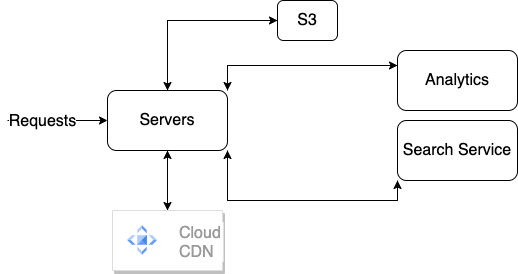

The diagram above was exported from draw.io. Its source (the exported page's mxGraphModel, read from the mxfile embedded in the PNG):
<mxGraphModel dx="946" dy="646" grid="1" gridSize="10" guides="1" tooltips="1" connect="1" arrows="1" fold="1" page="1" pageScale="1" pageWidth="850" pageHeight="1100" math="0" shadow="0">
  <root>
    <mxCell id="0" />
    <mxCell id="1" parent="0" />
    <mxCell id="J-iCFTpNJ8qvNr3ZauEd-7" style="edgeStyle=orthogonalEdgeStyle;rounded=0;orthogonalLoop=1;jettySize=auto;html=1;exitX=0.5;exitY=1;exitDx=0;exitDy=0;fontSize=16;" edge="1" parent="1" source="J-iCFTpNJ8qvNr3ZauEd-1" target="J-iCFTpNJ8qvNr3ZauEd-5">
      <mxGeometry relative="1" as="geometry" />
    </mxCell>
    <mxCell id="J-iCFTpNJ8qvNr3ZauEd-10" value="" style="edgeStyle=orthogonalEdgeStyle;rounded=0;orthogonalLoop=1;jettySize=auto;html=1;fontSize=16;exitX=0.5;exitY=0;exitDx=0;exitDy=0;entryX=0;entryY=0.5;entryDx=0;entryDy=0;" edge="1" parent="1" source="J-iCFTpNJ8qvNr3ZauEd-1" target="J-iCFTpNJ8qvNr3ZauEd-9">
      <mxGeometry relative="1" as="geometry" />
    </mxCell>
    <mxCell id="J-iCFTpNJ8qvNr3ZauEd-13" value="" style="edgeStyle=orthogonalEdgeStyle;rounded=0;orthogonalLoop=1;jettySize=auto;html=1;fontSize=16;exitX=1;exitY=0;exitDx=0;exitDy=0;entryX=1;entryY=0;entryDx=0;entryDy=0;" edge="1" parent="1" source="J-iCFTpNJ8qvNr3ZauEd-1" target="J-iCFTpNJ8qvNr3ZauEd-1">
      <mxGeometry relative="1" as="geometry">
        <Array as="points" />
      </mxGeometry>
    </mxCell>
    <mxCell id="J-iCFTpNJ8qvNr3ZauEd-16" style="edgeStyle=orthogonalEdgeStyle;rounded=0;orthogonalLoop=1;jettySize=auto;html=1;exitX=1;exitY=0;exitDx=0;exitDy=0;entryX=0;entryY=0.25;entryDx=0;entryDy=0;fontSize=16;" edge="1" parent="1" source="J-iCFTpNJ8qvNr3ZauEd-1" target="J-iCFTpNJ8qvNr3ZauEd-12">
      <mxGeometry relative="1" as="geometry" />
    </mxCell>
    <mxCell id="J-iCFTpNJ8qvNr3ZauEd-19" style="edgeStyle=orthogonalEdgeStyle;rounded=0;orthogonalLoop=1;jettySize=auto;html=1;exitX=1;exitY=1;exitDx=0;exitDy=0;entryX=0;entryY=1;entryDx=0;entryDy=0;fontSize=16;" edge="1" parent="1" source="J-iCFTpNJ8qvNr3ZauEd-1" target="J-iCFTpNJ8qvNr3ZauEd-18">
      <mxGeometry relative="1" as="geometry" />
    </mxCell>
    <mxCell id="J-iCFTpNJ8qvNr3ZauEd-1" value="&lt;font size=&quot;3&quot;&gt;Servers&lt;/font&gt;" style="rounded=1;whiteSpace=wrap;html=1;" vertex="1" parent="1">
      <mxGeometry x="150" y="120" width="120" height="60" as="geometry" />
    </mxCell>
    <mxCell id="J-iCFTpNJ8qvNr3ZauEd-2" value="" style="endArrow=classic;html=1;rounded=0;fontSize=16;entryX=0;entryY=0.5;entryDx=0;entryDy=0;" edge="1" parent="1" target="J-iCFTpNJ8qvNr3ZauEd-1">
      <mxGeometry width="50" height="50" relative="1" as="geometry">
        <mxPoint x="50" y="150" as="sourcePoint" />
        <mxPoint x="450" y="310" as="targetPoint" />
      </mxGeometry>
    </mxCell>
    <mxCell id="J-iCFTpNJ8qvNr3ZauEd-21" value="Requests" style="edgeLabel;html=1;align=center;verticalAlign=middle;resizable=0;points=[];fontSize=16;" vertex="1" connectable="0" parent="J-iCFTpNJ8qvNr3ZauEd-2">
      <mxGeometry x="-0.32" y="1" relative="1" as="geometry">
        <mxPoint y="1" as="offset" />
      </mxGeometry>
    </mxCell>
    <mxCell id="J-iCFTpNJ8qvNr3ZauEd-8" style="edgeStyle=orthogonalEdgeStyle;rounded=0;orthogonalLoop=1;jettySize=auto;html=1;exitX=0.5;exitY=0;exitDx=0;exitDy=0;entryX=0.5;entryY=1;entryDx=0;entryDy=0;fontSize=16;" edge="1" parent="1" source="J-iCFTpNJ8qvNr3ZauEd-5" target="J-iCFTpNJ8qvNr3ZauEd-1">
      <mxGeometry relative="1" as="geometry" />
    </mxCell>
    <mxCell id="J-iCFTpNJ8qvNr3ZauEd-5" value="" style="strokeColor=#dddddd;shadow=1;strokeWidth=1;rounded=1;absoluteArcSize=1;arcSize=2;fontSize=16;" vertex="1" parent="1">
      <mxGeometry x="155" y="240" width="110" height="60" as="geometry" />
    </mxCell>
    <mxCell id="J-iCFTpNJ8qvNr3ZauEd-6" value="Cloud&#10;CDN" style="editableCssRules=.*;fontColor=#999999;shape=image;verticalLabelPosition=middle;labelBackgroundColor=#ffffff;verticalAlign=middle;labelPosition=right;align=left;spacingLeft=20;part=1;points=[];imageAspect=0;image=data:image/svg+xml,(base64 omitted: 996 chars);fontSize=16;" vertex="1" parent="J-iCFTpNJ8qvNr3ZauEd-5">
      <mxGeometry width="30" height="30" relative="1" as="geometry">
        <mxPoint x="15" y="15" as="offset" />
      </mxGeometry>
    </mxCell>
    <mxCell id="J-iCFTpNJ8qvNr3ZauEd-11" style="edgeStyle=orthogonalEdgeStyle;rounded=0;orthogonalLoop=1;jettySize=auto;html=1;exitX=0;exitY=0.5;exitDx=0;exitDy=0;fontSize=16;" edge="1" parent="1" source="J-iCFTpNJ8qvNr3ZauEd-9">
      <mxGeometry relative="1" as="geometry">
        <mxPoint x="210" y="120" as="targetPoint" />
      </mxGeometry>
    </mxCell>
    <mxCell id="J-iCFTpNJ8qvNr3ZauEd-9" value="&lt;font size=&quot;3&quot;&gt;S3&lt;/font&gt;" style="whiteSpace=wrap;html=1;rounded=1;" vertex="1" parent="1">
      <mxGeometry x="320" y="30" width="60" height="40" as="geometry" />
    </mxCell>
    <mxCell id="J-iCFTpNJ8qvNr3ZauEd-17" style="edgeStyle=orthogonalEdgeStyle;rounded=0;orthogonalLoop=1;jettySize=auto;html=1;exitX=0;exitY=0.25;exitDx=0;exitDy=0;entryX=1;entryY=0;entryDx=0;entryDy=0;fontSize=16;" edge="1" parent="1" source="J-iCFTpNJ8qvNr3ZauEd-12" target="J-iCFTpNJ8qvNr3ZauEd-1">
      <mxGeometry relative="1" as="geometry" />
    </mxCell>
    <mxCell id="J-iCFTpNJ8qvNr3ZauEd-12" value="&lt;font size=&quot;3&quot;&gt;Analytics&lt;/font&gt;" style="whiteSpace=wrap;html=1;rounded=1;" vertex="1" parent="1">
      <mxGeometry x="440" y="80" width="120" height="60" as="geometry" />
    </mxCell>
    <mxCell id="J-iCFTpNJ8qvNr3ZauEd-20" style="edgeStyle=orthogonalEdgeStyle;rounded=0;orthogonalLoop=1;jettySize=auto;html=1;exitX=0;exitY=1;exitDx=0;exitDy=0;entryX=1;entryY=1;entryDx=0;entryDy=0;fontSize=16;" edge="1" parent="1" source="J-iCFTpNJ8qvNr3ZauEd-18" target="J-iCFTpNJ8qvNr3ZauEd-1">
      <mxGeometry relative="1" as="geometry" />
    </mxCell>
    <mxCell id="J-iCFTpNJ8qvNr3ZauEd-18" value="Search Service" style="rounded=1;whiteSpace=wrap;html=1;fontSize=16;" vertex="1" parent="1">
      <mxGeometry x="440" y="150" width="120" height="60" as="geometry" />
    </mxCell>
  </root>
</mxGraphModel>